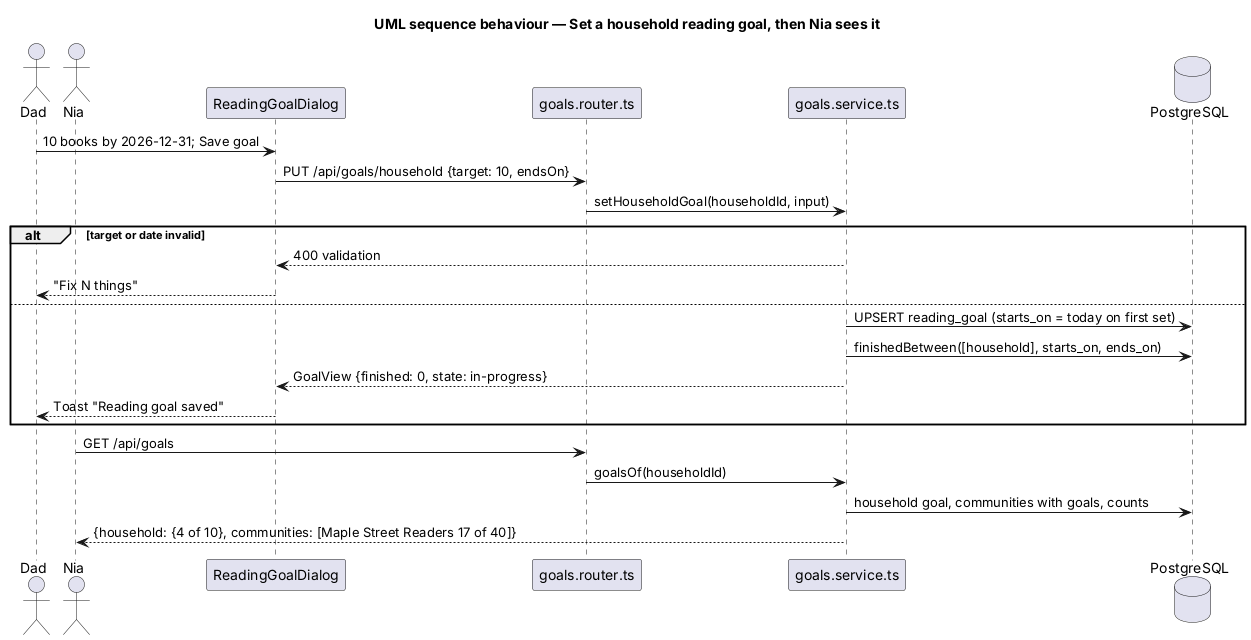

The diagram above was rendered by PlantUML. Its source (embedded in the PNG):
@startuml
title UML sequence behaviour — Set a household reading goal, then Nia sees it
actor "Dad" as dad
actor "Nia" as nia
participant "ReadingGoalDialog" as dialog
participant "goals.router.ts" as router
participant "goals.service.ts" as service
database "PostgreSQL" as db
dad -> dialog : 10 books by 2026-12-31; Save goal
dialog -> router : PUT /api/goals/household {target: 10, endsOn}
router -> service : setHouseholdGoal(householdId, input)
alt target or date invalid
  service --> dialog : 400 validation
  dialog --> dad : "Fix N things"
else
  service -> db : UPSERT reading_goal (starts_on = today on first set)
  service -> db : finishedBetween([household], starts_on, ends_on)
  service --> dialog : GoalView {finished: 0, state: in-progress}
  dialog --> dad : Toast "Reading goal saved"
end
nia -> router : GET /api/goals
router -> service : goalsOf(householdId)
service -> db : household goal, communities with goals, counts
service --> nia : {household: {4 of 10}, communities: [Maple Street Readers 17 of 40]}
@enduml